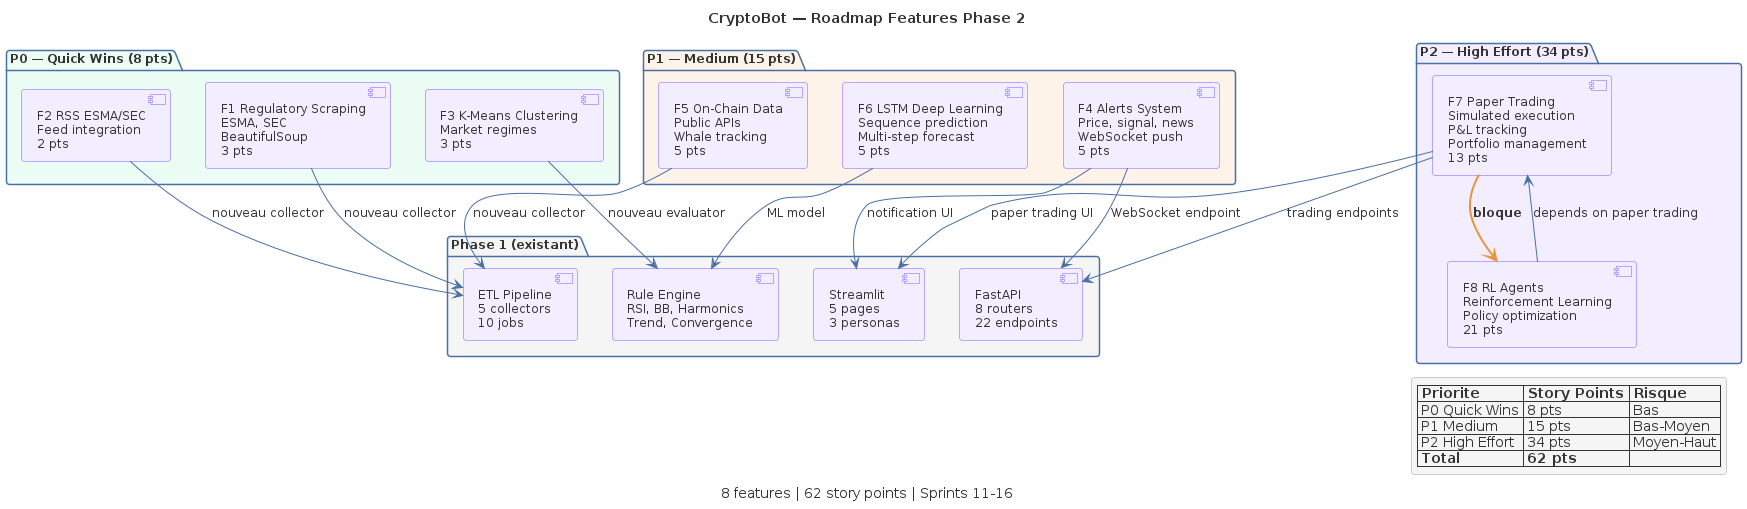

The diagram above was rendered by PlantUML. Its source (embedded in the PNG):
@startuml C07-phase2-features
!include _common.puml

title CryptoBot — Roadmap Features Phase 2
caption 8 features | 62 story points | Sprints 11-16

' ============================================================
' Existing Phase 1
' ============================================================
package "Phase 1 (existant)" #F5F5F5 {
  [ETL Pipeline\n5 collectors\n10 jobs] as etl
  [Rule Engine\nRSI, BB, Harmonics\nTrend, Convergence] as rules
  [FastAPI\n8 routers\n22 endpoints] as api
  [Streamlit\n5 pages\n3 personas] as frontend
}

' ============================================================
' P0 — Quick Wins (8 pts, Sprint 11)
' ============================================================
package "P0 — Quick Wins (8 pts)" #ECFDF5 {
  [F1 Regulatory Scraping\nESMA, SEC\nBeautifulSoup\n3 pts] as f1
  [F2 RSS ESMA/SEC\nFeed integration\n2 pts] as f2
  [F3 K-Means Clustering\nMarket regimes\n3 pts] as f3
}

' ============================================================
' P1 — Medium (15 pts, Sprint 12-13)
' ============================================================
package "P1 — Medium (15 pts)" #FEF3E8 {
  [F4 Alerts System\nPrice, signal, news\nWebSocket push\n5 pts] as f4
  [F5 On-Chain Data\nPublic APIs\nWhale tracking\n5 pts] as f5
  [F6 LSTM Deep Learning\nSequence prediction\nMulti-step forecast\n5 pts] as f6
}

' ============================================================
' P2 — High Effort (34 pts, Sprint 13-16)
' ============================================================
package "P2 — High Effort (34 pts)" #F3EEFF {
  [F7 Paper Trading\nSimulated execution\nP&L tracking\nPortfolio management\n13 pts] as f7
  [F8 RL Agents\nReinforcement Learning\nPolicy optimization\n21 pts] as f8
}

' ============================================================
' Integration Points
' ============================================================
f1 --> etl : nouveau collector
f2 --> etl : nouveau collector
f3 --> rules : nouveau evaluator
f4 --> api : WebSocket endpoint
f4 --> frontend : notification UI
f5 --> etl : nouveau collector
f6 --> rules : ML model
f7 --> api : trading endpoints
f7 --> frontend : paper trading UI
f8 --> f7 : depends on paper trading

' Critical path
f7 -[#E8943A,bold]-> f8 : **bloque**

legend bottom right
  |= Priorite |= Story Points |= Risque |
  | P0 Quick Wins | 8 pts | Bas |
  | P1 Medium | 15 pts | Bas-Moyen |
  | P2 High Effort | 34 pts | Moyen-Haut |
  | **Total** | **62 pts** | |
endlegend

@enduml